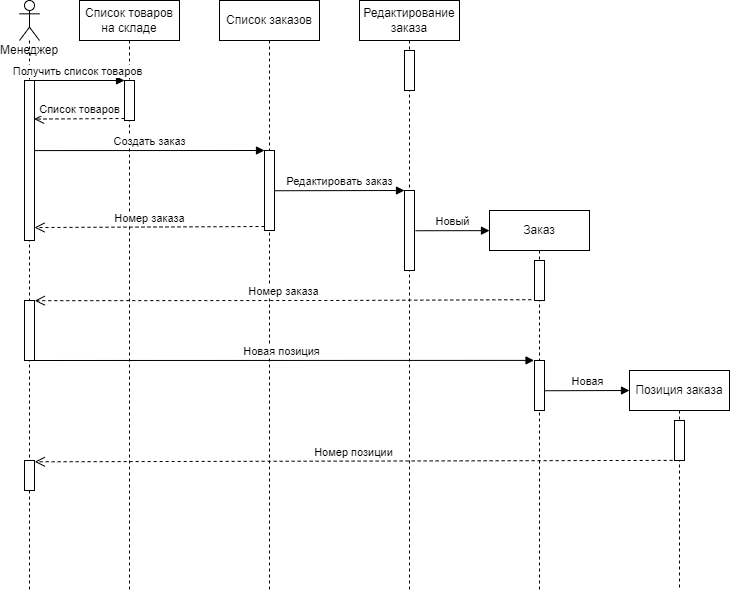

The diagram above was exported from draw.io. Its source (the exported page's mxGraphModel, read from the mxfile embedded in the PNG):
<mxGraphModel dx="1381" dy="764" grid="1" gridSize="10" guides="1" tooltips="1" connect="1" arrows="1" fold="1" page="1" pageScale="1" pageWidth="827" pageHeight="1169" math="0" shadow="0">
  <root>
    <mxCell id="0" />
    <mxCell id="1" parent="0" />
    <mxCell id="5yCx4Ue_EByfBwWaUQx3-8" value="Менеджер" style="shape=umlLifeline;participant=umlActor;perimeter=lifelinePerimeter;whiteSpace=wrap;html=1;container=1;collapsible=0;recursiveResize=0;verticalAlign=top;spacingTop=36;outlineConnect=0;" vertex="1" parent="1">
      <mxGeometry x="150" y="160" width="20" height="590" as="geometry" />
    </mxCell>
    <mxCell id="5yCx4Ue_EByfBwWaUQx3-18" value="" style="html=1;points=[];perimeter=orthogonalPerimeter;" vertex="1" parent="5yCx4Ue_EByfBwWaUQx3-8">
      <mxGeometry x="5" y="80" width="10" height="160" as="geometry" />
    </mxCell>
    <mxCell id="5yCx4Ue_EByfBwWaUQx3-32" value="" style="html=1;points=[];perimeter=orthogonalPerimeter;" vertex="1" parent="5yCx4Ue_EByfBwWaUQx3-8">
      <mxGeometry x="5" y="300" width="10" height="60" as="geometry" />
    </mxCell>
    <mxCell id="5yCx4Ue_EByfBwWaUQx3-40" value="" style="html=1;points=[];perimeter=orthogonalPerimeter;" vertex="1" parent="5yCx4Ue_EByfBwWaUQx3-8">
      <mxGeometry x="5" y="460" width="10" height="30" as="geometry" />
    </mxCell>
    <mxCell id="5yCx4Ue_EByfBwWaUQx3-9" value="Список товаров&lt;br&gt;на складе" style="shape=umlLifeline;perimeter=lifelinePerimeter;whiteSpace=wrap;html=1;container=1;collapsible=0;recursiveResize=0;outlineConnect=0;" vertex="1" parent="1">
      <mxGeometry x="210" y="160" width="100" height="590" as="geometry" />
    </mxCell>
    <mxCell id="5yCx4Ue_EByfBwWaUQx3-12" value="" style="html=1;points=[];perimeter=orthogonalPerimeter;" vertex="1" parent="5yCx4Ue_EByfBwWaUQx3-9">
      <mxGeometry x="45" y="80" width="10" height="40" as="geometry" />
    </mxCell>
    <mxCell id="5yCx4Ue_EByfBwWaUQx3-10" value="Список заказов" style="shape=umlLifeline;perimeter=lifelinePerimeter;whiteSpace=wrap;html=1;container=1;collapsible=0;recursiveResize=0;outlineConnect=0;" vertex="1" parent="1">
      <mxGeometry x="350" y="160" width="100" height="590" as="geometry" />
    </mxCell>
    <mxCell id="5yCx4Ue_EByfBwWaUQx3-19" value="" style="html=1;points=[];perimeter=orthogonalPerimeter;" vertex="1" parent="5yCx4Ue_EByfBwWaUQx3-10">
      <mxGeometry x="45" y="150" width="10" height="80" as="geometry" />
    </mxCell>
    <mxCell id="5yCx4Ue_EByfBwWaUQx3-11" value="Редактирование&lt;br&gt;заказа" style="shape=umlLifeline;perimeter=lifelinePerimeter;whiteSpace=wrap;html=1;container=1;collapsible=0;recursiveResize=0;outlineConnect=0;" vertex="1" parent="1">
      <mxGeometry x="490" y="160" width="100" height="590" as="geometry" />
    </mxCell>
    <mxCell id="5yCx4Ue_EByfBwWaUQx3-22" value="" style="html=1;points=[];perimeter=orthogonalPerimeter;" vertex="1" parent="5yCx4Ue_EByfBwWaUQx3-11">
      <mxGeometry x="45" y="50" width="10" height="40" as="geometry" />
    </mxCell>
    <mxCell id="5yCx4Ue_EByfBwWaUQx3-25" value="" style="html=1;points=[];perimeter=orthogonalPerimeter;" vertex="1" parent="5yCx4Ue_EByfBwWaUQx3-11">
      <mxGeometry x="45" y="190" width="10" height="80" as="geometry" />
    </mxCell>
    <mxCell id="5yCx4Ue_EByfBwWaUQx3-14" value="Список товаров" style="html=1;verticalAlign=bottom;endArrow=open;dashed=1;endSize=8;exitX=0;exitY=0.95;rounded=0;entryX=0.955;entryY=0.241;entryDx=0;entryDy=0;entryPerimeter=0;" edge="1" source="5yCx4Ue_EByfBwWaUQx3-12" parent="1" target="5yCx4Ue_EByfBwWaUQx3-18">
      <mxGeometry relative="1" as="geometry">
        <mxPoint x="170" y="280" as="targetPoint" />
      </mxGeometry>
    </mxCell>
    <mxCell id="5yCx4Ue_EByfBwWaUQx3-13" value="Получить список товаров" style="html=1;verticalAlign=bottom;endArrow=block;entryX=0;entryY=0;rounded=0;" edge="1" target="5yCx4Ue_EByfBwWaUQx3-12" parent="1" source="5yCx4Ue_EByfBwWaUQx3-8">
      <mxGeometry relative="1" as="geometry">
        <mxPoint x="210" y="530" as="sourcePoint" />
      </mxGeometry>
    </mxCell>
    <mxCell id="5yCx4Ue_EByfBwWaUQx3-20" value="Создать заказ" style="html=1;verticalAlign=bottom;endArrow=block;entryX=0;entryY=0;rounded=0;exitX=1;exitY=0.438;exitDx=0;exitDy=0;exitPerimeter=0;" edge="1" target="5yCx4Ue_EByfBwWaUQx3-19" parent="1" source="5yCx4Ue_EByfBwWaUQx3-18">
      <mxGeometry relative="1" as="geometry">
        <mxPoint x="170" y="310" as="sourcePoint" />
      </mxGeometry>
    </mxCell>
    <mxCell id="5yCx4Ue_EByfBwWaUQx3-21" value="Номер заказа" style="html=1;verticalAlign=bottom;endArrow=open;dashed=1;endSize=8;exitX=0;exitY=0.95;rounded=0;entryX=1;entryY=0.919;entryDx=0;entryDy=0;entryPerimeter=0;" edge="1" source="5yCx4Ue_EByfBwWaUQx3-19" parent="1" target="5yCx4Ue_EByfBwWaUQx3-18">
      <mxGeometry relative="1" as="geometry">
        <mxPoint x="180" y="386" as="targetPoint" />
      </mxGeometry>
    </mxCell>
    <mxCell id="5yCx4Ue_EByfBwWaUQx3-26" value="Редактировать заказ" style="html=1;verticalAlign=bottom;endArrow=block;entryX=0;entryY=0;rounded=0;exitX=1.024;exitY=0.503;exitDx=0;exitDy=0;exitPerimeter=0;" edge="1" target="5yCx4Ue_EByfBwWaUQx3-25" parent="1" source="5yCx4Ue_EByfBwWaUQx3-19">
      <mxGeometry relative="1" as="geometry">
        <mxPoint x="420" y="350" as="sourcePoint" />
      </mxGeometry>
    </mxCell>
    <mxCell id="5yCx4Ue_EByfBwWaUQx3-28" value="Заказ" style="shape=umlLifeline;perimeter=lifelinePerimeter;whiteSpace=wrap;html=1;container=1;collapsible=0;recursiveResize=0;outlineConnect=0;" vertex="1" parent="1">
      <mxGeometry x="620" y="370" width="100" height="380" as="geometry" />
    </mxCell>
    <mxCell id="5yCx4Ue_EByfBwWaUQx3-30" value="" style="html=1;points=[];perimeter=orthogonalPerimeter;" vertex="1" parent="5yCx4Ue_EByfBwWaUQx3-28">
      <mxGeometry x="45" y="50" width="10" height="40" as="geometry" />
    </mxCell>
    <mxCell id="5yCx4Ue_EByfBwWaUQx3-35" value="" style="html=1;points=[];perimeter=orthogonalPerimeter;" vertex="1" parent="5yCx4Ue_EByfBwWaUQx3-28">
      <mxGeometry x="45" y="150" width="10" height="50" as="geometry" />
    </mxCell>
    <mxCell id="5yCx4Ue_EByfBwWaUQx3-29" value="Новый" style="html=1;verticalAlign=bottom;endArrow=block;rounded=0;exitX=1.093;exitY=0.503;exitDx=0;exitDy=0;exitPerimeter=0;entryX=0;entryY=0.053;entryDx=0;entryDy=0;entryPerimeter=0;" edge="1" parent="1" source="5yCx4Ue_EByfBwWaUQx3-25" target="5yCx4Ue_EByfBwWaUQx3-28">
      <mxGeometry width="80" relative="1" as="geometry">
        <mxPoint x="510" y="310" as="sourcePoint" />
        <mxPoint x="610" y="390" as="targetPoint" />
      </mxGeometry>
    </mxCell>
    <mxCell id="5yCx4Ue_EByfBwWaUQx3-31" value="Номер заказа" style="html=1;verticalAlign=bottom;endArrow=open;dashed=1;endSize=8;rounded=0;exitX=-0.321;exitY=0.98;exitDx=0;exitDy=0;exitPerimeter=0;entryX=1.024;entryY=0.003;entryDx=0;entryDy=0;entryPerimeter=0;" edge="1" parent="1" source="5yCx4Ue_EByfBwWaUQx3-30" target="5yCx4Ue_EByfBwWaUQx3-32">
      <mxGeometry relative="1" as="geometry">
        <mxPoint x="590" y="310" as="sourcePoint" />
        <mxPoint x="460" y="460" as="targetPoint" />
        <Array as="points">
          <mxPoint x="460" y="460" />
        </Array>
      </mxGeometry>
    </mxCell>
    <mxCell id="5yCx4Ue_EByfBwWaUQx3-34" value="Новая позиция" style="html=1;verticalAlign=bottom;endArrow=block;rounded=0;exitX=0.5;exitY=1;exitDx=0;exitDy=0;exitPerimeter=0;entryX=-0.045;entryY=-0.002;entryDx=0;entryDy=0;entryPerimeter=0;" edge="1" parent="1" source="5yCx4Ue_EByfBwWaUQx3-32" target="5yCx4Ue_EByfBwWaUQx3-35">
      <mxGeometry width="80" relative="1" as="geometry">
        <mxPoint x="170" y="519.66" as="sourcePoint" />
        <mxPoint x="640" y="520" as="targetPoint" />
      </mxGeometry>
    </mxCell>
    <mxCell id="5yCx4Ue_EByfBwWaUQx3-36" value="Позиция заказа" style="shape=umlLifeline;perimeter=lifelinePerimeter;whiteSpace=wrap;html=1;container=1;collapsible=0;recursiveResize=0;outlineConnect=0;" vertex="1" parent="1">
      <mxGeometry x="760" y="530" width="100" height="220" as="geometry" />
    </mxCell>
    <mxCell id="5yCx4Ue_EByfBwWaUQx3-38" value="" style="html=1;points=[];perimeter=orthogonalPerimeter;" vertex="1" parent="5yCx4Ue_EByfBwWaUQx3-36">
      <mxGeometry x="45" y="50" width="10" height="40" as="geometry" />
    </mxCell>
    <mxCell id="5yCx4Ue_EByfBwWaUQx3-37" value="Новая" style="html=1;verticalAlign=bottom;endArrow=block;rounded=0;exitX=1.059;exitY=0.605;exitDx=0;exitDy=0;exitPerimeter=0;" edge="1" parent="1" source="5yCx4Ue_EByfBwWaUQx3-35">
      <mxGeometry width="80" relative="1" as="geometry">
        <mxPoint x="700" y="560" as="sourcePoint" />
        <mxPoint x="760" y="550" as="targetPoint" />
      </mxGeometry>
    </mxCell>
    <mxCell id="5yCx4Ue_EByfBwWaUQx3-39" value="Номер позиции" style="html=1;verticalAlign=bottom;endArrow=open;dashed=1;endSize=8;rounded=0;exitX=-0.183;exitY=0.997;exitDx=0;exitDy=0;exitPerimeter=0;entryX=1.024;entryY=0.043;entryDx=0;entryDy=0;entryPerimeter=0;" edge="1" parent="1" source="5yCx4Ue_EByfBwWaUQx3-38" target="5yCx4Ue_EByfBwWaUQx3-40">
      <mxGeometry relative="1" as="geometry">
        <mxPoint x="760" y="630" as="sourcePoint" />
        <mxPoint x="180" y="620" as="targetPoint" />
      </mxGeometry>
    </mxCell>
  </root>
</mxGraphModel>